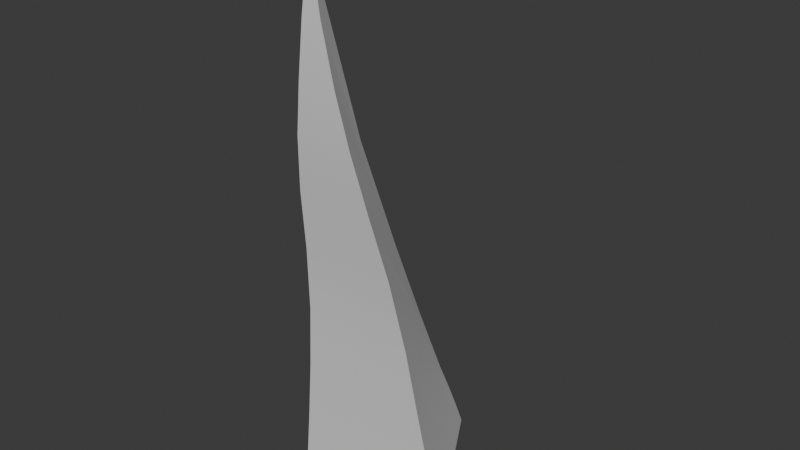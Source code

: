 # Source: spikes.blend  (saved by Blender 4.4.32; exported with 4.5.12 LTS)
import bpy
from mathutils import Matrix  # noqa: F401  (used for matrix-valued properties, if any)

bpy.ops.wm.read_factory_settings(use_empty=True)
scene = bpy.context.scene
scene.name = 'Scene'

# ---- collections
col_collection = bpy.data.collections.new('Collection'); scene.collection.children.link(col_collection)

# ---- node groups
ng_smooth_by_angle = bpy.data.node_groups.new('Smooth by Angle', 'GeometryNodeTree')
_s = ng_smooth_by_angle.interface.new_socket(name='Mesh', in_out='OUTPUT', socket_type='NodeSocketGeometry')
_s = ng_smooth_by_angle.interface.new_socket(name='Mesh', in_out='INPUT', socket_type='NodeSocketGeometry')
_s = ng_smooth_by_angle.interface.new_socket(name='Angle', in_out='INPUT', socket_type='NodeSocketFloat')
_s.subtype = 'ANGLE'
_s.default_value = 0.5236
_s.min_value = 0.0
_s.max_value = 3.142
_s.description = 'Maximum face angle for smooth edges'
_s = ng_smooth_by_angle.interface.new_socket(name='Ignore Sharpness', in_out='INPUT', socket_type='NodeSocketBool')
_s.force_non_field = True
ng_smooth_by_angle.description = 'Set the sharpness of mesh edges based on the angle between the neighboring faces'
ng_smooth_by_angle.is_modifier = True
_N = ng_smooth_by_angle.nodes; _L = ng_smooth_by_angle.links
n0 = _N.new('GeometryNodeSetShadeSmooth'); n0.name = 'Set Shade Smooth'; n0.location = (120, -80)
n0.domain = 'EDGE'
n1 = _N.new('GeometryNodeSetShadeSmooth'); n1.name = 'Set Shade Smooth.001'; n1.location = (300, -80)
n2 = _N.new('NodeGroupOutput'); n2.name = 'Group Output'; n2.location = (480, -80)
n3 = _N.new('GeometryNodeInputMeshEdgeAngle'); n3.name = 'Edge Angle'; n3.location = (-440, -240)
n4 = _N.new('NodeGroupInput'); n4.name = 'Group Input'; n4.location = (-80, -80)
n5 = _N.new('GeometryNodeInputEdgeSmooth'); n5.name = 'Is Edge Smooth'; n5.location = (-260, -120)
n6 = _N.new('GeometryNodeInputShadeSmooth'); n6.name = 'Is Shade Smooth'; n6.location = (-440, -397)
n7 = _N.new('FunctionNodeCompare'); n7.name = 'Compare'; n7.location = (-260, -260)
n7.operation = 'LESS_EQUAL'
n7.inputs[6].default_value = (0.0, 0.0, 0.0, 0.0)
n7.inputs[7].default_value = (0.0, 0.0, 0.0, 0.0)
n8 = _N.new('FunctionNodeBooleanMath'); n8.name = 'Boolean Math.001'; n8.location = (-80, -260)
n9 = _N.new('NodeGroupInput'); n9.name = 'Group Input.001'; n9.location = (-440, -329)
n10 = _N.new('NodeGroupInput'); n10.name = 'Group Input.002'; n10.location = (-259, -189)
n11 = _N.new('FunctionNodeBooleanMath'); n11.name = 'Boolean Math'; n11.location = (-80, -149)
n11.operation = 'OR'
n12 = _N.new('FunctionNodeBooleanMath'); n12.name = 'Boolean Math.002'; n12.location = (-260, -380)
n12.operation = 'OR'
n13 = _N.new('NodeGroupInput'); n13.name = 'Group Input.003'; n13.location = (-440, -460)
_L.new(n3.outputs[0], n7.inputs[0])
_L.new(n1.outputs[0], n2.inputs[0])
_L.new(n9.outputs[1], n7.inputs[1])
_L.new(n7.outputs[0], n8.inputs[0])
_L.new(n4.outputs[0], n0.inputs[0])
_L.new(n0.outputs[0], n1.inputs[0])
_L.new(n8.outputs[0], n0.inputs[2])
_L.new(n10.outputs[2], n11.inputs[1])
_L.new(n5.outputs[0], n11.inputs[0])
_L.new(n11.outputs[0], n0.inputs[1])
_L.new(n13.outputs[2], n12.inputs[1])
_L.new(n6.outputs[0], n12.inputs[0])
_L.new(n12.outputs[0], n8.inputs[1])
n2.is_active_output = True

# ---- world
world_world = bpy.data.worlds.new('World'); scene.world = world_world
world_world.use_nodes = True; world_world.node_tree.nodes.clear()
_N = world_world.node_tree.nodes; _L = world_world.node_tree.links
n0 = _N.new('ShaderNodeOutputWorld'); n0.name = 'World Output'; n0.location = (300, 300)
n1 = _N.new('ShaderNodeBackground'); n1.name = 'Background'; n1.location = (10, 300)
n1.inputs[0].default_value = (0.05088, 0.05088, 0.05088, 1.0)
_L.new(n1.outputs[0], n0.inputs[0])
n0.is_active_output = True
world_world.color = (0.05088, 0.05088, 0.05088)
world_world.sun_shadow_jitter_overblur = 0.0

# ---- meshes
me_cone = bpy.data.meshes.new('Cone')
me_cone.from_pydata([(-0.004399, 0.9785, -0.01442), (0.866, -0.5238, 0.0), (-0.866, -0.5234, 0.0), (0.0, -1.117, 5.574), (-0.0334, -0.4347, 3.382), (0.0938, -1.115, 4.956), (0.1855, -1.078, 4.393), (0.2793, -1.021, 3.879), (0.3758, -0.9228, 3.315), (0.4757, -0.786, 2.662), (0.5766, -0.681, 1.942), (0.6736, -0.6193, 1.241), (0.7698, -0.5677, 0.6193), (-0.09869, -1.116, 4.956), (-0.1995, -1.079, 4.395), (-0.2983, -1.023, 3.884), (-0.3943, -0.9257, 3.322), (-0.4869, -0.7889, 2.67), (-0.5783, -0.6819, 1.948), (-0.6736, -0.6188, 1.243), (-0.7698, -0.5672, 0.6193), (-0.009742, 0.863, 0.2777), (-0.01584, 0.7393, 0.5674), (-0.02177, 0.6043, 0.8664), (-0.02655, 0.4517, 1.233), (-0.03179, 0.2752, 1.661), (-0.03659, 0.09157, 2.123), (-0.03902, -0.09382, 2.586), (-0.03792, -0.2821, 3.015)], [], [(28, 4, 3, 5), (0, 1, 2), (5, 3, 13), (13, 3, 4, 28), (2, 20, 21, 0), (20, 19, 22, 21), (19, 18, 23, 22), (18, 17, 24, 23), (17, 16, 25, 24), (16, 15, 26, 25), (15, 14, 27, 26), (14, 13, 28, 27), (1, 12, 20, 2), (12, 11, 19, 20), (11, 10, 18, 19), (10, 9, 17, 18), (9, 8, 16, 17), (8, 7, 15, 16), (7, 6, 14, 15), (6, 5, 13, 14), (0, 21, 12, 1), (21, 22, 11, 12), (22, 23, 10, 11), (23, 24, 9, 10), (24, 25, 8, 9), (25, 26, 7, 8), (26, 27, 6, 7), (27, 28, 5, 6)])
me_cone.polygons.foreach_set('use_smooth', [True] * 28)
_uv = me_cone.uv_layers.new(name='UVMap')
_uv.uv.foreach_set('vector', [0.25, 0.3833, 0.25, 0.37, 0.25, 0.25, 0.2731, 0.2367, 0.75, 0.49, 0.9578, 0.13, 0.5422, 0.13, 0.2731, 0.2367, 0.25, 0.25, 0.2269, 0.2367, 0.2269, 0.2367, 0.25, 0.25, 0.25, 0.37, 0.25, 0.3833, 0.04215, 0.13, 0.06525, 0.1433, 0.25, 0.4767, 0.25, 0.49, 0.06525, 0.1433, 0.08834, 0.1567, 0.25, 0.4633, 0.25, 0.4767, 0.08834, 0.1567, 0.1114, 0.17, 0.25, 0.45, 0.25, 0.4633, 0.1114, 0.17, 0.1345, 0.1833, 0.25, 0.4367, 0.25, 0.45, 0.1345, 0.1833, 0.1576, 0.1967, 0.25, 0.4233, 0.25, 0.4367, 0.1576, 0.1967, 0.1807, 0.21, 0.25, 0.41, 0.25, 0.4233, 0.1807, 0.21, 0.2038, 0.2233, 0.25, 0.3967, 0.25, 0.41, 0.2038, 0.2233, 0.2269, 0.2367, 0.25, 0.3833, 0.25, 0.3967, 0.4578, 0.13, 0.4348, 0.1433, 0.06525, 0.1433, 0.04215, 0.13, 0.4348, 0.1433, 0.4117, 0.1567, 0.08834, 0.1567, 0.06525, 0.1433, 0.4117, 0.1567, 0.3886, 0.17, 0.1114, 0.17, 0.08834, 0.1567, 0.3886, 0.17, 0.3655, 0.1833, 0.1345, 0.1833, 0.1114, 0.17, 0.3655, 0.1833, 0.3424, 0.1967, 0.1576, 0.1967, 0.1345, 0.1833, 0.3424, 0.1967, 0.3193, 0.21, 0.1807, 0.21, 0.1576, 0.1967, 0.3193, 0.21, 0.2962, 0.2233, 0.2038, 0.2233, 0.1807, 0.21, 0.2962, 0.2233, 0.2731, 0.2367, 0.2269, 0.2367, 0.2038, 0.2233, 0.25, 0.49, 0.25, 0.4767, 0.4348, 0.1433, 0.4578, 0.13, 0.25, 0.4767, 0.25, 0.4633, 0.4117, 0.1567, 0.4348, 0.1433, 0.25, 0.4633, 0.25, 0.45, 0.3886, 0.17, 0.4117, 0.1567, 0.25, 0.45, 0.25, 0.4367, 0.3655, 0.1833, 0.3886, 0.17, 0.25, 0.4367, 0.25, 0.4233, 0.3424, 0.1967, 0.3655, 0.1833, 0.25, 0.4233, 0.25, 0.41, 0.3193, 0.21, 0.3424, 0.1967, 0.25, 0.41, 0.25, 0.3967, 0.2962, 0.2233, 0.3193, 0.21, 0.25, 0.3967, 0.25, 0.3833, 0.2731, 0.2367, 0.2962, 0.2233])
me_cone.update()

# ---- objects
ob_cone = bpy.data.objects.new('Cone', me_cone)

# ---- transforms, parenting, visibility, modifiers, constraints
ob_cone.location = (0.0, 0.0, 0.0)
_m = ob_cone.modifiers.new('Smooth by Angle', 'NODES')
_m.node_group = ng_smooth_by_angle
_m.use_pin_to_last = True
_m.show_group_selector = False

# ---- collection membership
col_collection.objects.link(ob_cone)

# ---- scene / render settings (as saved in the file)
scene.frame_start = 1; scene.frame_end = 250; scene.frame_set(1)
scene.render.engine = 'BLENDER_EEVEE_NEXT'
bpy.context.view_layer.update()

# ---- added for rendering (the .blend has no active camera and no usable light): camera, sun
cam_auto = bpy.data.cameras.new('AutoCamera')
cam_auto.lens = 50.0
cam_auto.sensor_width = 36.0
cam_auto.clip_end = 1000.0
ob_auto_camera = bpy.data.objects.new('AutoCamera', cam_auto)
scene.collection.objects.link(ob_auto_camera)
ob_auto_camera.location = (5.74977, -6.96903, 7.37949)
ob_auto_camera.rotation_euler = (1.09748, -7.21219e-08, 0.694738)
scene.camera = ob_auto_camera
light_auto_sun = bpy.data.lights.new('AutoSun', 'SUN')
light_auto_sun.energy = 3.0
light_auto_sun.angle = 0.0523599
ob_auto_sun = bpy.data.objects.new('AutoSun', light_auto_sun)
scene.collection.objects.link(ob_auto_sun)
ob_auto_sun.rotation_euler = (0.872665, 0.174533, 0.523599)
bpy.context.view_layer.update()
